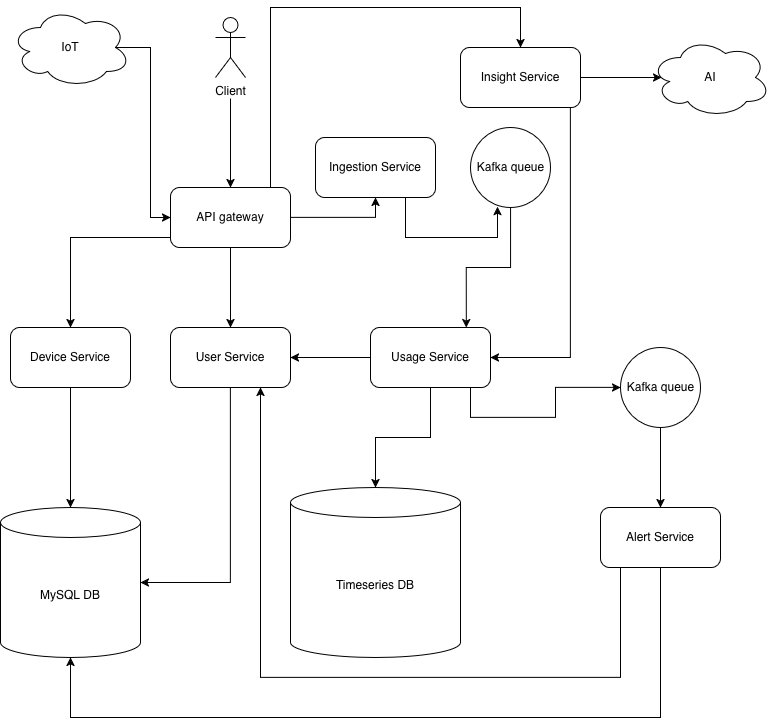

The diagram above was exported from draw.io. Its source (the exported page's mxGraphModel, read from the mxfile embedded in the PNG):
<mxGraphModel dx="774" dy="1157" grid="1" gridSize="10" guides="1" tooltips="1" connect="1" arrows="1" fold="1" page="1" pageScale="1" pageWidth="850" pageHeight="1100" math="0" shadow="0">
  <root>
    <mxCell id="0" />
    <mxCell id="1" parent="0" />
    <mxCell id="JR_EAdNqCujg-wYsNNYe-1" parent="1" style="shape=umlActor;verticalLabelPosition=bottom;verticalAlign=top;html=1;outlineConnect=0;labelPerimeter=1;" value="&lt;div&gt;Client&lt;/div&gt;" vertex="1">
      <mxGeometry height="60" width="30" x="235" y="20" as="geometry" />
    </mxCell>
    <mxCell id="JR_EAdNqCujg-wYsNNYe-3" edge="1" parent="1" source="JR_EAdNqCujg-wYsNNYe-2" style="edgeStyle=orthogonalEdgeStyle;rounded=0;orthogonalLoop=1;jettySize=auto;html=1;defaultLabelBackgroundColor=page;labelPadding=0 4;startArrow=classic;startFill=1;endArrow=none;endFill=0;" target="JR_EAdNqCujg-wYsNNYe-1">
      <mxGeometry relative="1" as="geometry" />
    </mxCell>
    <mxCell id="JR_EAdNqCujg-wYsNNYe-27" edge="1" parent="1" source="JR_EAdNqCujg-wYsNNYe-2" style="edgeStyle=orthogonalEdgeStyle;rounded=0;orthogonalLoop=1;jettySize=auto;html=1;entryX=0.5;entryY=0;entryDx=0;entryDy=0;defaultLabelBackgroundColor=page;labelPadding=0 4;" target="JR_EAdNqCujg-wYsNNYe-15">
      <mxGeometry relative="1" x="0.1892" as="geometry">
        <Array as="points">
          <mxPoint x="290" y="10" />
          <mxPoint x="540" y="10" />
        </Array>
      </mxGeometry>
    </mxCell>
    <mxCell id="JR_EAdNqCujg-wYsNNYe-28" edge="1" parent="1" source="JR_EAdNqCujg-wYsNNYe-2" style="edgeStyle=orthogonalEdgeStyle;rounded=0;orthogonalLoop=1;jettySize=auto;html=1;entryX=0.5;entryY=0;entryDx=0;entryDy=0;defaultLabelBackgroundColor=page;labelPadding=0 4;" target="JR_EAdNqCujg-wYsNNYe-4">
      <mxGeometry relative="1" as="geometry">
        <Array as="points">
          <mxPoint x="90" y="240" />
        </Array>
      </mxGeometry>
    </mxCell>
    <mxCell id="JR_EAdNqCujg-wYsNNYe-29" edge="1" parent="1" source="JR_EAdNqCujg-wYsNNYe-2" style="edgeStyle=orthogonalEdgeStyle;rounded=0;orthogonalLoop=1;jettySize=auto;html=1;entryX=0.5;entryY=0;entryDx=0;entryDy=0;defaultLabelBackgroundColor=page;labelPadding=0 4;" target="JR_EAdNqCujg-wYsNNYe-7">
      <mxGeometry relative="1" as="geometry" />
    </mxCell>
    <mxCell id="JR_EAdNqCujg-wYsNNYe-34" edge="1" parent="1" source="JR_EAdNqCujg-wYsNNYe-2" style="edgeStyle=orthogonalEdgeStyle;rounded=0;orthogonalLoop=1;jettySize=auto;html=1;entryX=0.5;entryY=1;entryDx=0;entryDy=0;defaultLabelBackgroundColor=page;labelPadding=0 4;" target="JR_EAdNqCujg-wYsNNYe-33">
      <mxGeometry relative="1" as="geometry" />
    </mxCell>
    <mxCell id="JR_EAdNqCujg-wYsNNYe-2" parent="1" style="rounded=1;whiteSpace=wrap;html=1;roundedPerimeter=1;" value="API gateway" vertex="1">
      <mxGeometry height="60" width="120" x="190" y="190" as="geometry" />
    </mxCell>
    <mxCell id="JR_EAdNqCujg-wYsNNYe-6" edge="1" parent="1" source="JR_EAdNqCujg-wYsNNYe-4" style="edgeStyle=orthogonalEdgeStyle;rounded=0;orthogonalLoop=1;jettySize=auto;html=1;defaultLabelBackgroundColor=page;labelPadding=0 4;" target="JR_EAdNqCujg-wYsNNYe-5">
      <mxGeometry relative="1" as="geometry" />
    </mxCell>
    <mxCell id="JR_EAdNqCujg-wYsNNYe-4" parent="1" style="rounded=1;whiteSpace=wrap;html=1;roundedPerimeter=1;" value="Device Service" vertex="1">
      <mxGeometry height="60" width="120" x="30" y="330" as="geometry" />
    </mxCell>
    <mxCell id="JR_EAdNqCujg-wYsNNYe-5" parent="1" style="shape=cylinder3;whiteSpace=wrap;html=1;boundedLbl=1;backgroundOutline=1;size=15;" value="MySQL DB" vertex="1">
      <mxGeometry height="150" width="140" x="20" y="510" as="geometry" />
    </mxCell>
    <mxCell id="JR_EAdNqCujg-wYsNNYe-7" parent="1" style="rounded=1;whiteSpace=wrap;html=1;roundedPerimeter=1;" value="User Service" vertex="1">
      <mxGeometry height="60" width="120" x="190" y="330" as="geometry" />
    </mxCell>
    <mxCell id="JR_EAdNqCujg-wYsNNYe-8" edge="1" parent="1" source="JR_EAdNqCujg-wYsNNYe-7" style="edgeStyle=orthogonalEdgeStyle;rounded=0;orthogonalLoop=1;jettySize=auto;html=1;entryX=1;entryY=0.5;entryDx=0;entryDy=0;entryPerimeter=0;defaultLabelBackgroundColor=page;labelPadding=0 4;exitX=0.5;exitY=1;exitDx=0;exitDy=0;" target="JR_EAdNqCujg-wYsNNYe-5">
      <mxGeometry relative="1" as="geometry" />
    </mxCell>
    <mxCell id="JR_EAdNqCujg-wYsNNYe-11" edge="1" parent="1" source="JR_EAdNqCujg-wYsNNYe-9" style="edgeStyle=orthogonalEdgeStyle;rounded=0;orthogonalLoop=1;jettySize=auto;html=1;defaultLabelBackgroundColor=page;labelPadding=0 4;" target="JR_EAdNqCujg-wYsNNYe-10">
      <mxGeometry relative="1" as="geometry" />
    </mxCell>
    <mxCell id="JR_EAdNqCujg-wYsNNYe-23" edge="1" parent="1" source="JR_EAdNqCujg-wYsNNYe-9" style="edgeStyle=orthogonalEdgeStyle;rounded=0;orthogonalLoop=1;jettySize=auto;html=1;exitX=1;exitY=1;exitDx=0;exitDy=0;entryX=0;entryY=0.5;entryDx=0;entryDy=0;defaultLabelBackgroundColor=page;labelPadding=0 4;" target="JR_EAdNqCujg-wYsNNYe-22">
      <mxGeometry relative="1" x="0.1543" as="geometry">
        <Array as="points">
          <mxPoint x="490" y="387.4" />
          <mxPoint x="490" y="420" />
          <mxPoint x="575" y="420" />
          <mxPoint x="575" y="390" />
        </Array>
      </mxGeometry>
    </mxCell>
    <mxCell id="JR_EAdNqCujg-wYsNNYe-30" edge="1" parent="1" source="JR_EAdNqCujg-wYsNNYe-9" style="edgeStyle=orthogonalEdgeStyle;rounded=0;orthogonalLoop=1;jettySize=auto;html=1;entryX=1;entryY=0.5;entryDx=0;entryDy=0;defaultLabelBackgroundColor=page;labelPadding=0 4;" target="JR_EAdNqCujg-wYsNNYe-7">
      <mxGeometry relative="1" as="geometry" />
    </mxCell>
    <mxCell id="JR_EAdNqCujg-wYsNNYe-9" parent="1" style="rounded=1;whiteSpace=wrap;html=1;roundedPerimeter=1;" value="Usage Service" vertex="1">
      <mxGeometry height="60" width="120" x="390" y="330" as="geometry" />
    </mxCell>
    <mxCell id="JR_EAdNqCujg-wYsNNYe-10" parent="1" style="shape=cylinder3;whiteSpace=wrap;html=1;boundedLbl=1;backgroundOutline=1;size=15;" value="Timeseries DB" vertex="1">
      <mxGeometry height="170" width="170" x="310" y="490" as="geometry" />
    </mxCell>
    <mxCell id="JR_EAdNqCujg-wYsNNYe-31" edge="1" parent="1" source="JR_EAdNqCujg-wYsNNYe-12" style="edgeStyle=orthogonalEdgeStyle;rounded=0;orthogonalLoop=1;jettySize=auto;html=1;entryX=0.808;entryY=-0.017;entryDx=0;entryDy=0;defaultLabelBackgroundColor=page;labelPadding=0 4;" target="JR_EAdNqCujg-wYsNNYe-9">
      <mxGeometry relative="1" as="geometry" />
    </mxCell>
    <mxCell id="JR_EAdNqCujg-wYsNNYe-12" parent="1" style="ellipse;whiteSpace=wrap;html=1;shapeInside=1;aspect=fixed;" value="Kafka queue" vertex="1">
      <mxGeometry height="80" width="80" x="490" y="130" as="geometry" />
    </mxCell>
    <mxCell id="JR_EAdNqCujg-wYsNNYe-16" edge="1" parent="1" source="JR_EAdNqCujg-wYsNNYe-15" style="edgeStyle=orthogonalEdgeStyle;rounded=0;orthogonalLoop=1;jettySize=auto;html=1;entryX=1;entryY=0.5;entryDx=0;entryDy=0;defaultLabelBackgroundColor=page;labelPadding=0 4;exitX=0.5;exitY=1;exitDx=0;exitDy=0;" target="JR_EAdNqCujg-wYsNNYe-9">
      <mxGeometry relative="1" as="geometry">
        <Array as="points">
          <mxPoint x="590" y="110" />
          <mxPoint x="590" y="360" />
        </Array>
      </mxGeometry>
    </mxCell>
    <mxCell id="JR_EAdNqCujg-wYsNNYe-18" edge="1" parent="1" source="JR_EAdNqCujg-wYsNNYe-15" style="edgeStyle=orthogonalEdgeStyle;rounded=0;orthogonalLoop=1;jettySize=auto;html=1;defaultLabelBackgroundColor=page;labelPadding=0 4;" target="JR_EAdNqCujg-wYsNNYe-17">
      <mxGeometry relative="1" as="geometry" />
    </mxCell>
    <mxCell id="JR_EAdNqCujg-wYsNNYe-15" parent="1" style="rounded=1;whiteSpace=wrap;html=1;roundedPerimeter=1;" value="Insight Service" vertex="1">
      <mxGeometry height="60" width="120" x="480" y="50" as="geometry" />
    </mxCell>
    <mxCell id="JR_EAdNqCujg-wYsNNYe-17" parent="1" style="ellipse;shape=cloud;whiteSpace=wrap;html=1;perimeter=cloudPerimeter;" value="AI" vertex="1">
      <mxGeometry height="80" width="120" x="670" y="40" as="geometry" />
    </mxCell>
    <mxCell id="JR_EAdNqCujg-wYsNNYe-20" edge="1" parent="1" source="JR_EAdNqCujg-wYsNNYe-19" style="edgeStyle=orthogonalEdgeStyle;rounded=0;orthogonalLoop=1;jettySize=auto;html=1;entryX=0;entryY=0.5;entryDx=0;entryDy=0;defaultLabelBackgroundColor=page;labelPadding=0 4;" target="JR_EAdNqCujg-wYsNNYe-2">
      <mxGeometry relative="1" as="geometry" />
    </mxCell>
    <mxCell id="JR_EAdNqCujg-wYsNNYe-19" parent="1" style="ellipse;shape=cloud;whiteSpace=wrap;html=1;perimeter=cloudPerimeter;" value="IoT" vertex="1">
      <mxGeometry height="80" width="120" x="30" y="10" as="geometry" />
    </mxCell>
    <mxCell id="JR_EAdNqCujg-wYsNNYe-25" edge="1" parent="1" source="JR_EAdNqCujg-wYsNNYe-21" style="edgeStyle=orthogonalEdgeStyle;rounded=0;orthogonalLoop=1;jettySize=auto;html=1;entryX=0.75;entryY=1;entryDx=0;entryDy=0;defaultLabelBackgroundColor=page;labelPadding=0 4;" target="JR_EAdNqCujg-wYsNNYe-7">
      <mxGeometry relative="1" x="-0.0526" as="geometry">
        <Array as="points">
          <mxPoint x="640" y="680" />
          <mxPoint x="280" y="680" />
        </Array>
      </mxGeometry>
    </mxCell>
    <mxCell id="JR_EAdNqCujg-wYsNNYe-21" parent="1" style="rounded=1;whiteSpace=wrap;html=1;roundedPerimeter=1;" value="Alert Service" vertex="1">
      <mxGeometry height="60" width="120" x="620" y="510" as="geometry" />
    </mxCell>
    <mxCell id="JR_EAdNqCujg-wYsNNYe-24" edge="1" parent="1" source="JR_EAdNqCujg-wYsNNYe-22" style="edgeStyle=orthogonalEdgeStyle;rounded=0;orthogonalLoop=1;jettySize=auto;html=1;entryX=0.5;entryY=0;entryDx=0;entryDy=0;defaultLabelBackgroundColor=page;labelPadding=0 4;" target="JR_EAdNqCujg-wYsNNYe-21">
      <mxGeometry relative="1" as="geometry" />
    </mxCell>
    <mxCell id="JR_EAdNqCujg-wYsNNYe-22" parent="1" style="ellipse;whiteSpace=wrap;html=1;shapeInside=1;aspect=fixed;" value="Kafka queue" vertex="1">
      <mxGeometry height="80" width="80" x="640" y="350" as="geometry" />
    </mxCell>
    <mxCell id="JR_EAdNqCujg-wYsNNYe-26" edge="1" parent="1" source="JR_EAdNqCujg-wYsNNYe-21" style="edgeStyle=orthogonalEdgeStyle;rounded=0;orthogonalLoop=1;jettySize=auto;html=1;entryX=0.5;entryY=1;entryDx=0;entryDy=0;entryPerimeter=0;defaultLabelBackgroundColor=page;labelPadding=0 4;" target="JR_EAdNqCujg-wYsNNYe-5">
      <mxGeometry relative="1" as="geometry">
        <Array as="points">
          <mxPoint x="680" y="720" />
          <mxPoint x="90" y="720" />
        </Array>
      </mxGeometry>
    </mxCell>
    <mxCell id="JR_EAdNqCujg-wYsNNYe-33" parent="1" style="rounded=1;whiteSpace=wrap;html=1;roundedPerimeter=1;" value="&lt;div&gt;Ingestion Service&lt;/div&gt;" vertex="1">
      <mxGeometry height="60" width="120" x="335" y="140" as="geometry" />
    </mxCell>
    <mxCell id="JR_EAdNqCujg-wYsNNYe-35" edge="1" parent="1" source="JR_EAdNqCujg-wYsNNYe-33" style="edgeStyle=orthogonalEdgeStyle;rounded=0;orthogonalLoop=1;jettySize=auto;html=1;exitX=0.75;exitY=1;exitDx=0;exitDy=0;entryX=0.338;entryY=0.988;entryDx=0;entryDy=0;entryPerimeter=0;defaultLabelBackgroundColor=page;labelPadding=0 4;" target="JR_EAdNqCujg-wYsNNYe-12">
      <mxGeometry relative="1" as="geometry">
        <Array as="points">
          <mxPoint x="425" y="240" />
          <mxPoint x="517" y="240" />
        </Array>
      </mxGeometry>
    </mxCell>
  </root>
</mxGraphModel>